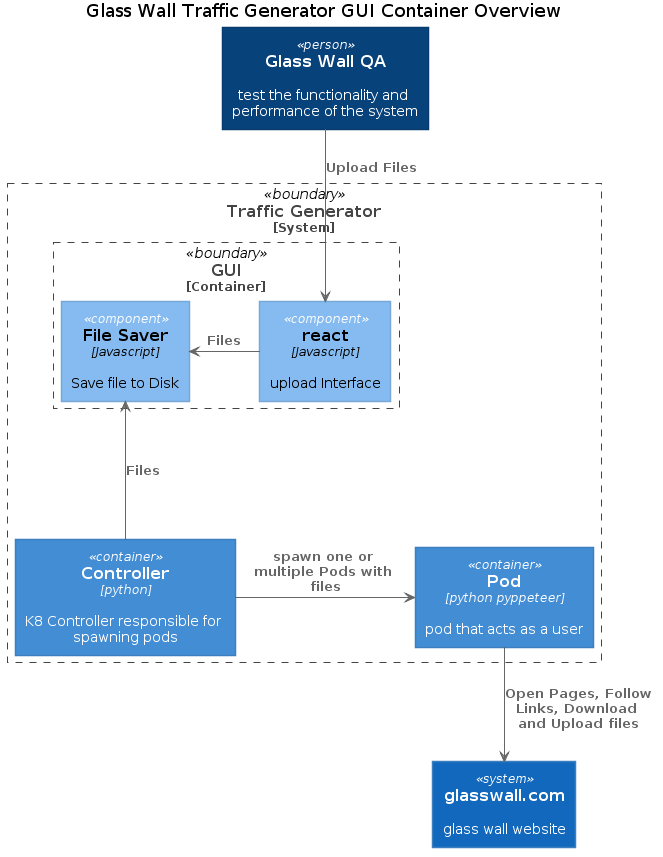

The diagram above was rendered by PlantUML. Its source (embedded in the PNG):
@startuml
!include <c4/C4_Component.puml>  

title Glass Wall Traffic Generator GUI Container Overview

Person(tester, "Glass Wall QA", "test the functionality and performance of the system")

System_Boundary(c0, "Traffic Generator") {
    Container(user_pod, Pod, "python pyppeteer", "pod that acts as a user")
    Container(controller, Controller, "python", "K8 Controller responsible for spawning pods")

    Container_Boundary(c1, "GUI") {
        Component(react_component, "react", "Javascript", "upload Interface")
        Component(file_saver, "File Saver", "Javascript", "Save file to Disk")
    }
}

System(website, "glasswall.com", "glass wall website")

Rel(tester, react_component, "Upload Files")
Rel_Left(react_component, file_saver, "Files")
Rel_Up(controller, file_saver, "Files")
Rel_Right(controller, user_pod, "spawn one or multiple Pods with files")
Rel(user_pod, website, "Open Pages, Follow Links, Download and Upload files")

@enduml